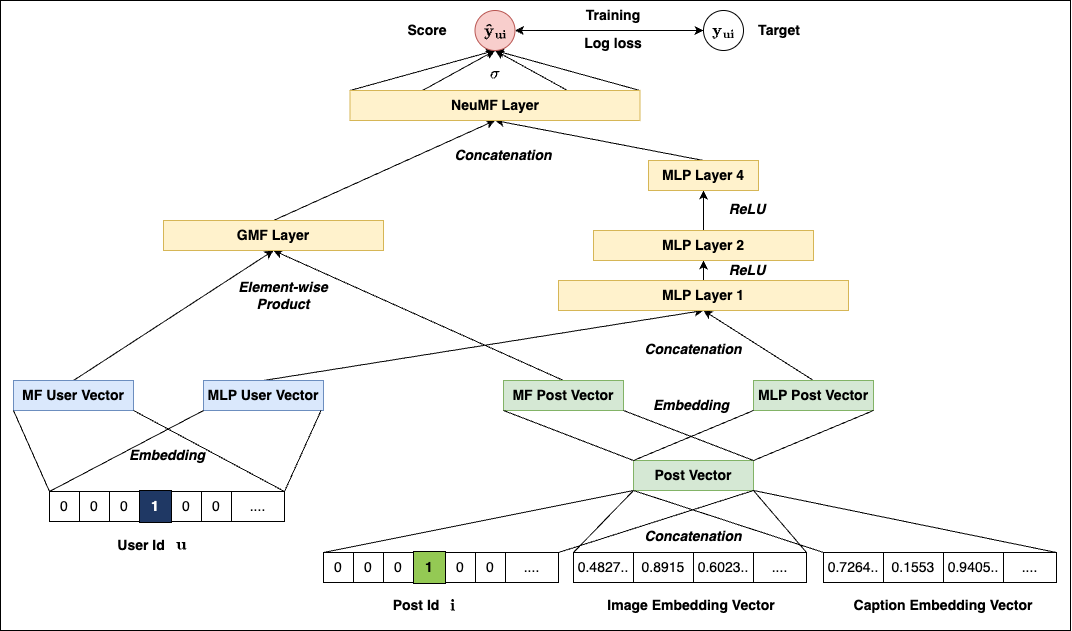

The diagram above was exported from draw.io. Its source (the exported page's mxGraphModel, read from the mxfile embedded in the PNG):
<mxGraphModel dx="1178" dy="794" grid="1" gridSize="10" guides="1" tooltips="1" connect="1" arrows="1" fold="1" page="1" pageScale="1" pageWidth="1169" pageHeight="827" math="1" shadow="0">
  <root>
    <mxCell id="0" />
    <mxCell id="1" parent="0" />
    <mxCell id="124" value="" style="rounded=0;whiteSpace=wrap;html=1;" vertex="1" parent="1">
      <mxGeometry x="50" y="50" width="1070" height="630" as="geometry" />
    </mxCell>
    <mxCell id="83" style="edgeStyle=none;html=1;exitX=0.5;exitY=0;exitDx=0;exitDy=0;entryX=0.5;entryY=1;entryDx=0;entryDy=0;" edge="1" parent="1" source="2" target="81">
      <mxGeometry relative="1" as="geometry" />
    </mxCell>
    <mxCell id="2" value="&lt;font style=&quot;font-size: 14px;&quot;&gt;&lt;b&gt;MF User Vector&lt;/b&gt;&lt;/font&gt;" style="rounded=0;whiteSpace=wrap;html=1;labelBackgroundColor=none;fillColor=#dae8fc;strokeColor=#6c8ebf;" vertex="1" parent="1">
      <mxGeometry x="63" y="430" width="120" height="30" as="geometry" />
    </mxCell>
    <mxCell id="85" style="edgeStyle=none;html=1;exitX=0.5;exitY=0;exitDx=0;exitDy=0;entryX=0.5;entryY=1;entryDx=0;entryDy=0;" edge="1" parent="1" source="11" target="77">
      <mxGeometry relative="1" as="geometry" />
    </mxCell>
    <mxCell id="11" value="&lt;font style=&quot;font-size: 14px;&quot;&gt;&lt;b&gt;MLP User Vector&lt;/b&gt;&lt;/font&gt;" style="rounded=0;whiteSpace=wrap;html=1;labelBackgroundColor=none;fillColor=#dae8fc;strokeColor=#6c8ebf;" vertex="1" parent="1">
      <mxGeometry x="253" y="430" width="120" height="30" as="geometry" />
    </mxCell>
    <mxCell id="12" value="" style="group" vertex="1" connectable="0" parent="1">
      <mxGeometry x="99" y="540" width="235" height="32" as="geometry" />
    </mxCell>
    <mxCell id="4" value="0" style="rounded=0;whiteSpace=wrap;html=1;fontSize=14;" vertex="1" parent="12">
      <mxGeometry y="1" width="30" height="30" as="geometry" />
    </mxCell>
    <mxCell id="5" value="0" style="rounded=0;whiteSpace=wrap;html=1;fontSize=14;" vertex="1" parent="12">
      <mxGeometry x="30" y="1" width="30" height="30" as="geometry" />
    </mxCell>
    <mxCell id="6" value="0" style="rounded=0;whiteSpace=wrap;html=1;fontSize=14;" vertex="1" parent="12">
      <mxGeometry x="60" y="1" width="30" height="30" as="geometry" />
    </mxCell>
    <mxCell id="7" value="&lt;b&gt;&lt;font style=&quot;color: rgb(255, 255, 255);&quot;&gt;1&lt;/font&gt;&lt;/b&gt;" style="rounded=0;whiteSpace=wrap;html=1;fillColor=#1F3864;fontColor=#FFFFFF;fontSize=14;" vertex="1" parent="12">
      <mxGeometry x="90" width="32" height="32" as="geometry" />
    </mxCell>
    <mxCell id="8" value="0" style="rounded=0;whiteSpace=wrap;html=1;fontSize=14;" vertex="1" parent="12">
      <mxGeometry x="122" y="1" width="30" height="30" as="geometry" />
    </mxCell>
    <mxCell id="9" value="0" style="rounded=0;whiteSpace=wrap;html=1;fontSize=14;" vertex="1" parent="12">
      <mxGeometry x="152" y="1" width="30" height="30" as="geometry" />
    </mxCell>
    <mxCell id="10" value="...." style="rounded=0;whiteSpace=wrap;html=1;fontSize=14;" vertex="1" parent="12">
      <mxGeometry x="182" y="1" width="53" height="30" as="geometry" />
    </mxCell>
    <mxCell id="13" value="" style="group" vertex="1" connectable="0" parent="1">
      <mxGeometry x="373" y="601" width="235" height="32" as="geometry" />
    </mxCell>
    <mxCell id="14" value="0" style="rounded=0;whiteSpace=wrap;html=1;fontSize=14;" vertex="1" parent="13">
      <mxGeometry y="1" width="30" height="30" as="geometry" />
    </mxCell>
    <mxCell id="15" value="0" style="rounded=0;whiteSpace=wrap;html=1;fontSize=14;" vertex="1" parent="13">
      <mxGeometry x="30" y="1" width="30" height="30" as="geometry" />
    </mxCell>
    <mxCell id="16" value="0" style="rounded=0;whiteSpace=wrap;html=1;fontSize=14;" vertex="1" parent="13">
      <mxGeometry x="60" y="1" width="30" height="30" as="geometry" />
    </mxCell>
    <mxCell id="17" value="&lt;b&gt;&lt;font style=&quot;&quot;&gt;1&lt;/font&gt;&lt;/b&gt;" style="rounded=0;whiteSpace=wrap;html=1;fillColor=light-dark(#94c954, #abc0e6);fontColor=#000000;fontSize=14;" vertex="1" parent="13">
      <mxGeometry x="90" width="32" height="32" as="geometry" />
    </mxCell>
    <mxCell id="18" value="0" style="rounded=0;whiteSpace=wrap;html=1;fontSize=14;" vertex="1" parent="13">
      <mxGeometry x="122" y="1" width="30" height="30" as="geometry" />
    </mxCell>
    <mxCell id="19" value="0" style="rounded=0;whiteSpace=wrap;html=1;fontSize=14;" vertex="1" parent="13">
      <mxGeometry x="152" y="1" width="30" height="30" as="geometry" />
    </mxCell>
    <mxCell id="20" value="...." style="rounded=0;whiteSpace=wrap;html=1;fontSize=14;" vertex="1" parent="13">
      <mxGeometry x="182" y="1" width="53" height="30" as="geometry" />
    </mxCell>
    <mxCell id="84" style="edgeStyle=none;html=1;exitX=0.5;exitY=0;exitDx=0;exitDy=0;" edge="1" parent="1" source="30">
      <mxGeometry relative="1" as="geometry">
        <mxPoint x="323" y="300" as="targetPoint" />
      </mxGeometry>
    </mxCell>
    <mxCell id="30" value="&lt;font style=&quot;font-size: 14px;&quot;&gt;&lt;b&gt;MF Post Vector&lt;/b&gt;&lt;/font&gt;" style="rounded=0;whiteSpace=wrap;html=1;labelBackgroundColor=none;fillColor=#d5e8d4;strokeColor=#82b366;" vertex="1" parent="1">
      <mxGeometry x="553" y="430" width="120" height="30" as="geometry" />
    </mxCell>
    <mxCell id="86" style="edgeStyle=none;html=1;exitX=0.5;exitY=0;exitDx=0;exitDy=0;" edge="1" parent="1" source="31">
      <mxGeometry relative="1" as="geometry">
        <mxPoint x="753" y="360" as="targetPoint" />
      </mxGeometry>
    </mxCell>
    <mxCell id="31" value="&lt;font style=&quot;font-size: 14px;&quot;&gt;&lt;b&gt;MLP Post Vector&lt;/b&gt;&lt;/font&gt;" style="rounded=0;whiteSpace=wrap;html=1;labelBackgroundColor=none;fillColor=#d5e8d4;strokeColor=#82b366;" vertex="1" parent="1">
      <mxGeometry x="803" y="430" width="120" height="30" as="geometry" />
    </mxCell>
    <mxCell id="32" value="" style="group" vertex="1" connectable="0" parent="1">
      <mxGeometry x="623" y="601" width="235" height="32" as="geometry" />
    </mxCell>
    <mxCell id="33" value="0.4827.." style="rounded=0;whiteSpace=wrap;html=1;fontSize=14;" vertex="1" parent="32">
      <mxGeometry y="1" width="60" height="30" as="geometry" />
    </mxCell>
    <mxCell id="34" value="0.8915" style="rounded=0;whiteSpace=wrap;html=1;fontSize=14;" vertex="1" parent="32">
      <mxGeometry x="60" y="1" width="60" height="30" as="geometry" />
    </mxCell>
    <mxCell id="53" value="0.6023.." style="rounded=0;whiteSpace=wrap;html=1;fontSize=14;" vertex="1" parent="32">
      <mxGeometry x="120" y="1" width="60" height="30" as="geometry" />
    </mxCell>
    <mxCell id="39" value="...." style="rounded=0;whiteSpace=wrap;html=1;fontSize=14;" vertex="1" parent="32">
      <mxGeometry x="180" y="1" width="53" height="30" as="geometry" />
    </mxCell>
    <mxCell id="54" value="0.7264.." style="rounded=0;whiteSpace=wrap;html=1;fontSize=14;" vertex="1" parent="1">
      <mxGeometry x="873" y="602" width="60" height="30" as="geometry" />
    </mxCell>
    <mxCell id="55" value="0.1553" style="rounded=0;whiteSpace=wrap;html=1;fontSize=14;" vertex="1" parent="1">
      <mxGeometry x="933" y="602" width="60" height="30" as="geometry" />
    </mxCell>
    <mxCell id="56" value="0.9405.." style="rounded=0;whiteSpace=wrap;html=1;fontSize=14;" vertex="1" parent="1">
      <mxGeometry x="993" y="602" width="60" height="30" as="geometry" />
    </mxCell>
    <mxCell id="57" value="...." style="rounded=0;whiteSpace=wrap;html=1;fontSize=14;" vertex="1" parent="1">
      <mxGeometry x="1053" y="602" width="53" height="30" as="geometry" />
    </mxCell>
    <mxCell id="59" value="" style="endArrow=none;html=1;entryX=0;entryY=1;entryDx=0;entryDy=0;exitX=0;exitY=0;exitDx=0;exitDy=0;" edge="1" parent="1" source="4" target="2">
      <mxGeometry width="50" height="50" relative="1" as="geometry">
        <mxPoint x="49" y="520" as="sourcePoint" />
        <mxPoint x="99" y="470" as="targetPoint" />
      </mxGeometry>
    </mxCell>
    <mxCell id="60" value="" style="endArrow=none;html=1;entryX=1;entryY=1;entryDx=0;entryDy=0;exitX=1;exitY=0;exitDx=0;exitDy=0;" edge="1" parent="1" source="10" target="2">
      <mxGeometry width="50" height="50" relative="1" as="geometry">
        <mxPoint x="333" y="540" as="sourcePoint" />
        <mxPoint x="83" y="470" as="targetPoint" />
      </mxGeometry>
    </mxCell>
    <mxCell id="61" value="" style="endArrow=none;html=1;entryX=0.981;entryY=0.989;entryDx=0;entryDy=0;entryPerimeter=0;exitX=1;exitY=0;exitDx=0;exitDy=0;" edge="1" parent="1" source="10" target="11">
      <mxGeometry width="50" height="50" relative="1" as="geometry">
        <mxPoint x="343" y="550" as="sourcePoint" />
        <mxPoint x="203" y="470" as="targetPoint" />
      </mxGeometry>
    </mxCell>
    <mxCell id="62" value="" style="endArrow=none;html=1;entryX=0;entryY=1;entryDx=0;entryDy=0;exitX=0;exitY=0;exitDx=0;exitDy=0;" edge="1" parent="1" source="4" target="11">
      <mxGeometry width="50" height="50" relative="1" as="geometry">
        <mxPoint x="103" y="540" as="sourcePoint" />
        <mxPoint x="253" y="450" as="targetPoint" />
      </mxGeometry>
    </mxCell>
    <mxCell id="65" style="edgeStyle=none;html=1;exitX=0;exitY=1;exitDx=0;exitDy=0;entryX=0;entryY=0;entryDx=0;entryDy=0;endArrow=none;endFill=0;" edge="1" parent="1" source="64" target="14">
      <mxGeometry relative="1" as="geometry" />
    </mxCell>
    <mxCell id="64" value="&lt;font style=&quot;font-size: 14px;&quot;&gt;&lt;b&gt;Post Vector&lt;/b&gt;&lt;/font&gt;" style="rounded=0;whiteSpace=wrap;html=1;labelBackgroundColor=none;fillColor=#d5e8d4;strokeColor=#82b366;" vertex="1" parent="1">
      <mxGeometry x="683" y="510" width="120" height="30" as="geometry" />
    </mxCell>
    <mxCell id="66" style="edgeStyle=none;html=1;exitX=1;exitY=1;exitDx=0;exitDy=0;entryX=1;entryY=0;entryDx=0;entryDy=0;endArrow=none;endFill=0;" edge="1" parent="1" source="64" target="20">
      <mxGeometry relative="1" as="geometry">
        <mxPoint x="693" y="550" as="sourcePoint" />
        <mxPoint x="383" y="612" as="targetPoint" />
      </mxGeometry>
    </mxCell>
    <mxCell id="67" style="edgeStyle=none;html=1;exitX=1;exitY=1;exitDx=0;exitDy=0;entryX=1;entryY=0;entryDx=0;entryDy=0;endArrow=none;endFill=0;" edge="1" parent="1" source="64" target="39">
      <mxGeometry relative="1" as="geometry">
        <mxPoint x="813" y="550" as="sourcePoint" />
        <mxPoint x="618" y="612" as="targetPoint" />
      </mxGeometry>
    </mxCell>
    <mxCell id="69" style="edgeStyle=none;html=1;exitX=0;exitY=1;exitDx=0;exitDy=0;entryX=0;entryY=0;entryDx=0;entryDy=0;endArrow=none;endFill=0;" edge="1" parent="1" source="64" target="33">
      <mxGeometry relative="1" as="geometry">
        <mxPoint x="813" y="550" as="sourcePoint" />
        <mxPoint x="866" y="612" as="targetPoint" />
      </mxGeometry>
    </mxCell>
    <mxCell id="70" style="edgeStyle=none;html=1;entryX=0;entryY=0;entryDx=0;entryDy=0;endArrow=none;endFill=0;exitX=0;exitY=1;exitDx=0;exitDy=0;" edge="1" parent="1" source="64" target="54">
      <mxGeometry relative="1" as="geometry">
        <mxPoint x="803" y="540" as="sourcePoint" />
        <mxPoint x="823" y="612" as="targetPoint" />
      </mxGeometry>
    </mxCell>
    <mxCell id="71" style="edgeStyle=none;html=1;entryX=1;entryY=0;entryDx=0;entryDy=0;endArrow=none;endFill=0;exitX=1;exitY=1;exitDx=0;exitDy=0;" edge="1" parent="1" source="64" target="57">
      <mxGeometry relative="1" as="geometry">
        <mxPoint x="823" y="540" as="sourcePoint" />
        <mxPoint x="883" y="612" as="targetPoint" />
      </mxGeometry>
    </mxCell>
    <mxCell id="73" value="" style="endArrow=none;html=1;entryX=0;entryY=1;entryDx=0;entryDy=0;exitX=0;exitY=0;exitDx=0;exitDy=0;" edge="1" parent="1" source="64" target="30">
      <mxGeometry width="50" height="50" relative="1" as="geometry">
        <mxPoint x="620" y="531" as="sourcePoint" />
        <mxPoint x="594" y="450" as="targetPoint" />
      </mxGeometry>
    </mxCell>
    <mxCell id="74" value="" style="endArrow=none;html=1;entryX=1;entryY=1;entryDx=0;entryDy=0;exitX=1;exitY=0;exitDx=0;exitDy=0;" edge="1" parent="1" source="64" target="30">
      <mxGeometry width="50" height="50" relative="1" as="geometry">
        <mxPoint x="855" y="531" as="sourcePoint" />
        <mxPoint x="714" y="450" as="targetPoint" />
      </mxGeometry>
    </mxCell>
    <mxCell id="75" value="" style="endArrow=none;html=1;entryX=1;entryY=1;entryDx=0;entryDy=0;exitX=1;exitY=0;exitDx=0;exitDy=0;" edge="1" parent="1" source="64" target="31">
      <mxGeometry width="50" height="50" relative="1" as="geometry">
        <mxPoint x="855" y="531" as="sourcePoint" />
        <mxPoint x="892" y="450" as="targetPoint" />
      </mxGeometry>
    </mxCell>
    <mxCell id="76" value="" style="endArrow=none;html=1;entryX=0;entryY=1;entryDx=0;entryDy=0;exitX=0;exitY=0;exitDx=0;exitDy=0;" edge="1" parent="1" source="64" target="31">
      <mxGeometry width="50" height="50" relative="1" as="geometry">
        <mxPoint x="620" y="531" as="sourcePoint" />
        <mxPoint x="774" y="450" as="targetPoint" />
      </mxGeometry>
    </mxCell>
    <mxCell id="87" style="edgeStyle=none;html=1;exitX=0.5;exitY=0;exitDx=0;exitDy=0;entryX=0.5;entryY=1;entryDx=0;entryDy=0;" edge="1" parent="1" source="77" target="78">
      <mxGeometry relative="1" as="geometry" />
    </mxCell>
    <mxCell id="77" value="&lt;font style=&quot;font-size: 14px;&quot;&gt;&lt;b&gt;MLP Layer 1&lt;/b&gt;&lt;/font&gt;" style="rounded=0;whiteSpace=wrap;html=1;labelBackgroundColor=none;fillColor=#fff2cc;strokeColor=#d6b656;" vertex="1" parent="1">
      <mxGeometry x="608" y="330" width="290" height="30" as="geometry" />
    </mxCell>
    <mxCell id="88" style="edgeStyle=none;html=1;exitX=0.5;exitY=0;exitDx=0;exitDy=0;entryX=0.5;entryY=1;entryDx=0;entryDy=0;" edge="1" parent="1" source="78" target="79">
      <mxGeometry relative="1" as="geometry" />
    </mxCell>
    <mxCell id="78" value="&lt;font style=&quot;font-size: 14px;&quot;&gt;&lt;b&gt;MLP Layer 2&lt;/b&gt;&lt;/font&gt;" style="rounded=0;whiteSpace=wrap;html=1;labelBackgroundColor=none;fillColor=#fff2cc;strokeColor=#d6b656;" vertex="1" parent="1">
      <mxGeometry x="643" y="280" width="220" height="30" as="geometry" />
    </mxCell>
    <mxCell id="89" style="edgeStyle=none;html=1;exitX=0.5;exitY=0;exitDx=0;exitDy=0;entryX=0.5;entryY=1;entryDx=0;entryDy=0;" edge="1" parent="1" source="79" target="82">
      <mxGeometry relative="1" as="geometry" />
    </mxCell>
    <mxCell id="79" value="&lt;font style=&quot;font-size: 14px;&quot;&gt;&lt;b&gt;MLP Layer 4&lt;/b&gt;&lt;/font&gt;" style="rounded=0;whiteSpace=wrap;html=1;labelBackgroundColor=none;fillColor=#fff2cc;strokeColor=#d6b656;" vertex="1" parent="1">
      <mxGeometry x="698" y="210" width="110" height="30" as="geometry" />
    </mxCell>
    <mxCell id="90" style="edgeStyle=none;html=1;exitX=0.5;exitY=0;exitDx=0;exitDy=0;entryX=0.5;entryY=1;entryDx=0;entryDy=0;" edge="1" parent="1" source="81" target="82">
      <mxGeometry relative="1" as="geometry" />
    </mxCell>
    <mxCell id="81" value="&lt;font style=&quot;font-size: 14px;&quot;&gt;&lt;b&gt;GMF Layer&lt;/b&gt;&lt;/font&gt;" style="rounded=0;whiteSpace=wrap;html=1;labelBackgroundColor=none;fillColor=#fff2cc;strokeColor=#d6b656;" vertex="1" parent="1">
      <mxGeometry x="213" y="270" width="220" height="30" as="geometry" />
    </mxCell>
    <mxCell id="114" style="edgeStyle=none;html=1;exitX=0.25;exitY=0;exitDx=0;exitDy=0;entryX=0.5;entryY=1;entryDx=0;entryDy=0;" edge="1" parent="1" source="82" target="91">
      <mxGeometry relative="1" as="geometry" />
    </mxCell>
    <mxCell id="115" style="edgeStyle=none;html=1;exitX=0;exitY=0;exitDx=0;exitDy=0;entryX=0.5;entryY=1;entryDx=0;entryDy=0;" edge="1" parent="1" source="82" target="91">
      <mxGeometry relative="1" as="geometry" />
    </mxCell>
    <mxCell id="116" style="edgeStyle=none;html=1;exitX=0.75;exitY=0;exitDx=0;exitDy=0;entryX=0.5;entryY=1;entryDx=0;entryDy=0;" edge="1" parent="1" source="82" target="91">
      <mxGeometry relative="1" as="geometry">
        <mxPoint x="543" y="110" as="targetPoint" />
      </mxGeometry>
    </mxCell>
    <mxCell id="117" style="edgeStyle=none;html=1;exitX=1;exitY=0;exitDx=0;exitDy=0;entryX=0.5;entryY=1;entryDx=0;entryDy=0;" edge="1" parent="1" source="82" target="91">
      <mxGeometry relative="1" as="geometry" />
    </mxCell>
    <mxCell id="82" value="&lt;font style=&quot;font-size: 14px;&quot;&gt;&lt;b&gt;NeuMF Layer&lt;/b&gt;&lt;/font&gt;" style="rounded=0;whiteSpace=wrap;html=1;labelBackgroundColor=none;fillColor=#fff2cc;strokeColor=#d6b656;" vertex="1" parent="1">
      <mxGeometry x="399.5" y="140" width="290" height="30" as="geometry" />
    </mxCell>
    <mxCell id="119" style="edgeStyle=none;html=1;exitX=1;exitY=0.5;exitDx=0;exitDy=0;startArrow=classic;startFill=1;" edge="1" parent="1" source="91" target="92">
      <mxGeometry relative="1" as="geometry" />
    </mxCell>
    <mxCell id="91" value="&lt;span&gt;&lt;font style=&quot;font-size: 14px;&quot;&gt;$$\mathbf{\hat{y}_{ui}}$$&lt;/font&gt;&lt;/span&gt;" style="ellipse;whiteSpace=wrap;html=1;aspect=fixed;fillColor=#f8cecc;strokeColor=#b85450;fontStyle=1" vertex="1" parent="1">
      <mxGeometry x="524.5" y="60" width="40" height="40" as="geometry" />
    </mxCell>
    <mxCell id="92" value="&lt;span&gt;&lt;font style=&quot;font-size: 14px;&quot;&gt;$$\mathbf{y_{ui}}$$&lt;/font&gt;&lt;/span&gt;" style="ellipse;whiteSpace=wrap;html=1;aspect=fixed;fontStyle=1" vertex="1" parent="1">
      <mxGeometry x="753" y="60" width="40" height="40" as="geometry" />
    </mxCell>
    <mxCell id="98" value="" style="group" vertex="1" connectable="0" parent="1">
      <mxGeometry x="161" y="580" width="90" height="30" as="geometry" />
    </mxCell>
    <mxCell id="96" value="&lt;b&gt;&lt;font&gt;User Id&lt;/font&gt;&lt;/b&gt;" style="text;html=1;align=center;verticalAlign=middle;whiteSpace=wrap;rounded=0;fontSize=14;" vertex="1" parent="98">
      <mxGeometry width="60" height="30" as="geometry" />
    </mxCell>
    <mxCell id="97" value="&lt;font style=&quot;font-size: 14px;&quot;&gt;$$\mathbf{u}$$&lt;/font&gt;" style="text;html=1;align=center;verticalAlign=middle;whiteSpace=wrap;rounded=0;" vertex="1" parent="98">
      <mxGeometry x="40" y="-1" width="60" height="30" as="geometry" />
    </mxCell>
    <mxCell id="99" value="" style="group" vertex="1" connectable="0" parent="1">
      <mxGeometry x="436" y="640" width="90" height="30" as="geometry" />
    </mxCell>
    <mxCell id="100" value="&lt;span style=&quot;font-size: 14px;&quot;&gt;&lt;b&gt;Post Id&lt;/b&gt;&lt;/span&gt;" style="text;html=1;align=center;verticalAlign=middle;whiteSpace=wrap;rounded=0;" vertex="1" parent="99">
      <mxGeometry width="60" height="30" as="geometry" />
    </mxCell>
    <mxCell id="101" value="&lt;font style=&quot;font-size: 14px;&quot;&gt;$$\mathbf{i}$$&lt;/font&gt;" style="text;html=1;align=center;verticalAlign=middle;whiteSpace=wrap;rounded=0;" vertex="1" parent="99">
      <mxGeometry x="37" width="60" height="30" as="geometry" />
    </mxCell>
    <mxCell id="102" value="" style="group" vertex="1" connectable="0" parent="1">
      <mxGeometry x="708" y="640" width="110" height="30" as="geometry" />
    </mxCell>
    <mxCell id="103" value="&lt;span style=&quot;font-size: 14px;&quot;&gt;&lt;b&gt;Image Embedding Vector&lt;/b&gt;&lt;/span&gt;" style="text;html=1;align=center;verticalAlign=middle;whiteSpace=wrap;rounded=0;" vertex="1" parent="102">
      <mxGeometry x="-57.5" width="180" height="30" as="geometry" />
    </mxCell>
    <mxCell id="105" value="&lt;span style=&quot;font-size: 14px;&quot;&gt;&lt;b&gt;Caption Embedding Vector&lt;/b&gt;&lt;/span&gt;" style="text;html=1;align=center;verticalAlign=middle;whiteSpace=wrap;rounded=0;" vertex="1" parent="1">
      <mxGeometry x="898" y="640" width="190" height="30" as="geometry" />
    </mxCell>
    <mxCell id="106" value="&lt;span style=&quot;font-size: 14px;&quot;&gt;&lt;b&gt;&lt;i&gt;Concatenation&lt;/i&gt;&lt;/b&gt;&lt;/span&gt;" style="text;html=1;align=center;verticalAlign=middle;whiteSpace=wrap;rounded=0;" vertex="1" parent="1">
      <mxGeometry x="653" y="571" width="180" height="30" as="geometry" />
    </mxCell>
    <mxCell id="107" value="&lt;span style=&quot;font-size: 14px;&quot;&gt;&lt;b&gt;&lt;i&gt;Concatenation&lt;/i&gt;&lt;/b&gt;&lt;/span&gt;" style="text;html=1;align=center;verticalAlign=middle;whiteSpace=wrap;rounded=0;" vertex="1" parent="1">
      <mxGeometry x="653" y="384" width="180" height="30" as="geometry" />
    </mxCell>
    <mxCell id="108" value="&lt;span style=&quot;font-size: 14px;&quot;&gt;&lt;b&gt;&lt;i&gt;Embedding&lt;/i&gt;&lt;/b&gt;&lt;/span&gt;" style="text;html=1;align=center;verticalAlign=middle;whiteSpace=wrap;rounded=0;" vertex="1" parent="1">
      <mxGeometry x="126.5" y="490" width="180" height="30" as="geometry" />
    </mxCell>
    <mxCell id="109" value="&lt;span style=&quot;font-size: 14px;&quot;&gt;&lt;b&gt;&lt;i&gt;Embedding&lt;/i&gt;&lt;/b&gt;&lt;/span&gt;" style="text;html=1;align=center;verticalAlign=middle;whiteSpace=wrap;rounded=0;" vertex="1" parent="1">
      <mxGeometry x="650.5" y="440" width="180" height="30" as="geometry" />
    </mxCell>
    <mxCell id="110" value="&lt;span style=&quot;font-size: 14px;&quot;&gt;&lt;b&gt;&lt;i&gt;Element-wise&lt;/i&gt;&lt;/b&gt;&lt;/span&gt;&lt;div&gt;&lt;span style=&quot;font-size: 14px;&quot;&gt;&lt;b&gt;&lt;i&gt;Product&lt;/i&gt;&lt;/b&gt;&lt;/span&gt;&lt;/div&gt;" style="text;html=1;align=center;verticalAlign=middle;whiteSpace=wrap;rounded=0;" vertex="1" parent="1">
      <mxGeometry x="243" y="330" width="180" height="30" as="geometry" />
    </mxCell>
    <mxCell id="111" value="&lt;span style=&quot;font-size: 14px;&quot;&gt;&lt;b&gt;&lt;i&gt;ReLU&lt;/i&gt;&lt;/b&gt;&lt;/span&gt;" style="text;html=1;align=center;verticalAlign=middle;whiteSpace=wrap;rounded=0;" vertex="1" parent="1">
      <mxGeometry x="707" y="305" width="180" height="30" as="geometry" />
    </mxCell>
    <mxCell id="112" value="&lt;span style=&quot;font-size: 14px;&quot;&gt;&lt;b&gt;&lt;i&gt;ReLU&lt;/i&gt;&lt;/b&gt;&lt;/span&gt;" style="text;html=1;align=center;verticalAlign=middle;whiteSpace=wrap;rounded=0;" vertex="1" parent="1">
      <mxGeometry x="707" y="244" width="180" height="30" as="geometry" />
    </mxCell>
    <mxCell id="113" value="&lt;span style=&quot;font-size: 14px;&quot;&gt;&lt;b&gt;&lt;i&gt;Concatenation&lt;/i&gt;&lt;/b&gt;&lt;/span&gt;" style="text;html=1;align=center;verticalAlign=middle;whiteSpace=wrap;rounded=0;" vertex="1" parent="1">
      <mxGeometry x="463" y="190" width="180" height="30" as="geometry" />
    </mxCell>
    <mxCell id="118" value="&lt;span style=&quot;font-size: 14px;&quot;&gt;&lt;b&gt;&lt;i&gt;$$\mathbf{\sigma}$$&lt;/i&gt;&lt;/b&gt;&lt;/span&gt;" style="text;html=1;align=center;verticalAlign=middle;whiteSpace=wrap;rounded=0;" vertex="1" parent="1">
      <mxGeometry x="454.5" y="108" width="180" height="30" as="geometry" />
    </mxCell>
    <mxCell id="120" value="&lt;span style=&quot;font-size: 14px;&quot;&gt;&lt;b&gt;Training&lt;/b&gt;&lt;/span&gt;" style="text;html=1;align=center;verticalAlign=middle;whiteSpace=wrap;rounded=0;" vertex="1" parent="1">
      <mxGeometry x="573" y="50" width="180" height="30" as="geometry" />
    </mxCell>
    <mxCell id="121" value="&lt;span style=&quot;font-size: 14px;&quot;&gt;&lt;b&gt;Log loss&lt;/b&gt;&lt;/span&gt;" style="text;html=1;align=center;verticalAlign=middle;whiteSpace=wrap;rounded=0;" vertex="1" parent="1">
      <mxGeometry x="573" y="78" width="180" height="30" as="geometry" />
    </mxCell>
    <mxCell id="122" value="&lt;span style=&quot;font-size: 14px;&quot;&gt;&lt;b&gt;Score&lt;/b&gt;&lt;/span&gt;" style="text;html=1;align=center;verticalAlign=middle;whiteSpace=wrap;rounded=0;" vertex="1" parent="1">
      <mxGeometry x="433" y="65" width="88.5" height="30" as="geometry" />
    </mxCell>
    <mxCell id="123" value="&lt;span style=&quot;font-size: 14px;&quot;&gt;&lt;b&gt;Target&lt;/b&gt;&lt;/span&gt;" style="text;html=1;align=center;verticalAlign=middle;whiteSpace=wrap;rounded=0;" vertex="1" parent="1">
      <mxGeometry x="784.5" y="65" width="88.5" height="30" as="geometry" />
    </mxCell>
  </root>
</mxGraphModel>